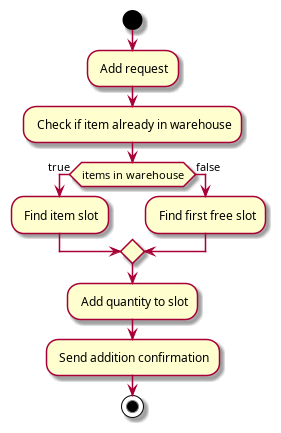

The diagram above was rendered by PlantUML. Its source (embedded in the PNG):
@startuml activity_diagram-add

start

: Add request;
: Check if item already in warehouse;
if (items in warehouse) then (true)
    : Find item slot;
else (false)
    : Find first free slot;
endif
: Add quantity to slot;
: Send addition confirmation;

stop

@enduml